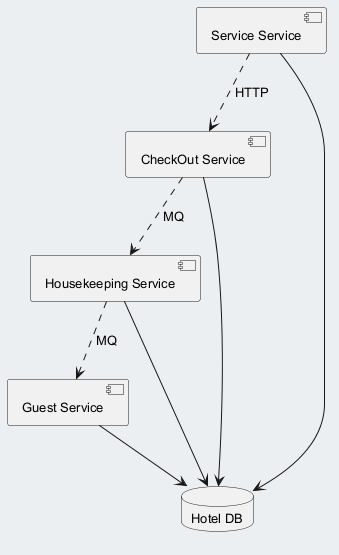

The diagram above was rendered by PlantUML. Its source (embedded in the PNG):
@startuml
skinparam backgroundColor #ECEFF1
skinparam classBackgroundColor #FFFFFF
skinparam classBorderColor #455A64
skinparam defaultFontSize 13
component "CheckOut Service" as C_CheckOutService
component "Housekeeping Service" as C_HousekeepingService
component "Guest Service" as C_GuestService
component "Service Service" as C_ServiceService
database "Hotel DB" as DB_hotel
C_CheckOutService --> DB_hotel
C_HousekeepingService --> DB_hotel
C_GuestService --> DB_hotel
C_ServiceService --> DB_hotel
C_ServiceService ..> C_CheckOutService : HTTP
C_HousekeepingService ..> C_GuestService : MQ
C_CheckOutService ..> C_HousekeepingService : MQ
@enduml